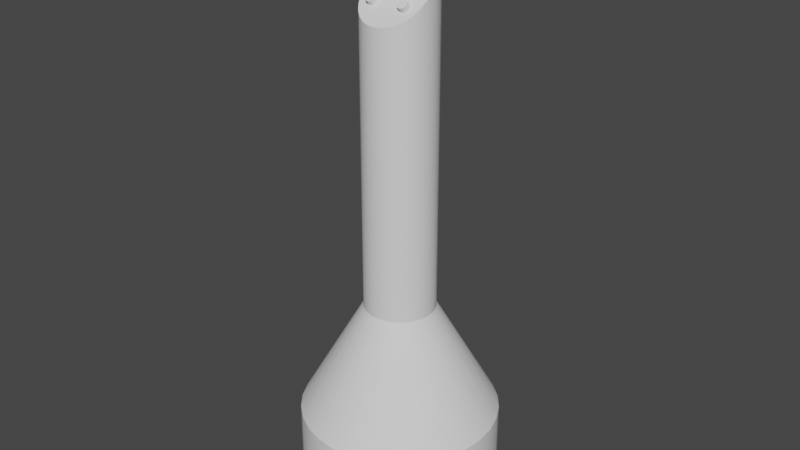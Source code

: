 # Source: korpus.blend  (saved by Blender 3.6.11; exported with 4.5.12 LTS)
import bpy
from mathutils import Matrix  # noqa: F401  (used for matrix-valued properties, if any)

bpy.ops.wm.read_factory_settings(use_empty=True)
scene = bpy.context.scene
scene.name = 'Scene'

# ---- collections
col_collection = bpy.data.collections.new('Collection'); scene.collection.children.link(col_collection)

# ---- node groups
ng_auto_smooth = bpy.data.node_groups.new('Auto Smooth', 'GeometryNodeTree')
_s = ng_auto_smooth.interface.new_socket(name='Geometry', in_out='OUTPUT', socket_type='NodeSocketGeometry')
_s = ng_auto_smooth.interface.new_socket(name='Geometry', in_out='INPUT', socket_type='NodeSocketGeometry')
_s = ng_auto_smooth.interface.new_socket(name='Angle', in_out='INPUT', socket_type='NodeSocketFloat')
_s.subtype = 'ANGLE'
_s.min_value = 0.0
_s.max_value = 3.142
ng_auto_smooth.is_modifier = True
_N = ng_auto_smooth.nodes; _L = ng_auto_smooth.links
n0 = _N.new('NodeGroupOutput'); n0.name = 'Group Output'; n0.location = (480, -100)
n1 = _N.new('NodeGroupInput'); n1.name = 'Group Input'; n1.location = (-420, -300)
n2 = _N.new('NodeGroupInput'); n2.name = 'Group Input.001'; n2.location = (-60, -100)
n3 = _N.new('GeometryNodeSetShadeSmooth'); n3.name = 'Set Shade Smooth'; n3.location = (120, -100)
n3.domain = 'EDGE'
n4 = _N.new('GeometryNodeSetShadeSmooth'); n4.name = 'Set Shade Smooth.001'; n4.location = (300, -100)
n5 = _N.new('GeometryNodeInputMeshEdgeAngle'); n5.name = 'Edge Angle'; n5.location = (-420, -220)
n6 = _N.new('GeometryNodeInputEdgeSmooth'); n6.name = 'Is Edge Smooth'; n6.location = (-60, -160)
n7 = _N.new('GeometryNodeInputShadeSmooth'); n7.name = 'Is Face Smooth'; n7.location = (-240, -340)
n8 = _N.new('FunctionNodeBooleanMath'); n8.name = 'Boolean Math'; n8.location = (-60, -220)
n9 = _N.new('FunctionNodeCompare'); n9.name = 'Compare'; n9.location = (-240, -180)
n9.operation = 'LESS_EQUAL'
_L.new(n5.outputs[0], n9.inputs[0])
_L.new(n4.outputs[0], n0.inputs[0])
_L.new(n1.outputs[1], n9.inputs[1])
_L.new(n9.outputs[0], n8.inputs[0])
_L.new(n7.outputs[0], n8.inputs[1])
_L.new(n2.outputs[0], n3.inputs[0])
_L.new(n6.outputs[0], n3.inputs[1])
_L.new(n3.outputs[0], n4.inputs[0])
_L.new(n8.outputs[0], n3.inputs[2])
n0.is_active_output = True

# ---- world
world_world = bpy.data.worlds.new('World'); scene.world = world_world
world_world.use_nodes = True; world_world.node_tree.nodes.clear()
_N = world_world.node_tree.nodes; _L = world_world.node_tree.links
n0 = _N.new('ShaderNodeOutputWorld'); n0.name = 'World Output'; n0.location = (300, 300)
n1 = _N.new('ShaderNodeBackground'); n1.name = 'Background'; n1.location = (10, 300)
n1.inputs[0].default_value = (0.05088, 0.05088, 0.05088, 1.0)
_L.new(n1.outputs[0], n0.inputs[0])
n0.is_active_output = True
world_world.color = (0.05088, 0.05088, 0.05088)
world_world.use_sun_shadow = False
world_world.sun_shadow_jitter_overblur = 0.0

# ---- meshes
me_circle = bpy.data.meshes.new('Circle')
me_circle.from_pydata([(0.0, 1.0, 0.0), (-0.7071, 0.7071, 0.0), (-0.9808, 0.1951, 0.0), (-0.7071, -0.7071, 0.0), (-0.5556, -0.8315, 0.0), (0.0, -1.0, 0.0), (0.5556, -0.8315, 0.0), (0.9808, -0.1951, 0.0), (1.0, 0.0, 0.0), (0.9239, 0.3827, 0.0), (0.8315, 0.5556, 0.0), (0.7071, 0.7071, 0.0), (0.0, 1.0, 0.8571), (-0.3827, 0.9239, 0.8571), (-0.5556, 0.8315, 0.8571), (-0.8315, 0.5556, 0.8571), (-0.8315, -0.5556, 0.8571), (-0.7071, -0.7071, 0.8571), (-0.3827, -0.9239, 0.8571), (-0.1951, -0.9808, 0.8571), (0.0, -1.0, 0.8571), (0.1951, -0.9808, 0.8571), (0.7071, -0.7071, 0.8571), (0.8315, -0.5556, 0.8571), (1.0, 0.0, 0.8571), (0.9239, 0.3827, 0.8571), (0.7071, 0.7071, 0.8571), (0.0, 0.3543, 2.008), (-0.06913, 0.3475, 2.008), (-0.1969, 0.2946, 2.008), (-0.2506, 0.2506, 2.008), (-0.2946, 0.1969, 2.008), (-0.3274, 0.1356, 2.008), (-0.3475, 0.06913, 2.008), (-0.3543, 7.701e-09, 2.008), (-0.2946, -0.1969, 2.008), (-0.1356, -0.3274, 2.008), (0.0, -0.3543, 2.008), (0.06913, -0.3475, 2.008), (0.1356, -0.3274, 2.008), (0.2506, -0.2506, 2.008), (0.3274, -0.1356, 2.008), (0.2946, 0.1969, 2.008), (0.1969, 0.2946, 2.008), (0.1356, 0.3274, 2.008), (0.06913, 0.3475, 2.008), (0.0, 0.3543, 5.714), (-0.06913, 0.3475, 5.697), (-0.1356, 0.3274, 5.651), (-0.2506, 0.2506, 5.5), (-0.3543, 7.701e-09, 5.138), (-0.1969, -0.2946, 4.876), (-0.06913, -0.3475, 4.843), (0.0, -0.3543, 4.839), (0.06913, -0.3475, 4.843), (0.1356, -0.3274, 4.855), (0.1969, -0.2946, 4.876), (0.2506, -0.2506, 4.906), (0.2946, -0.1969, 4.947), (0.3543, 7.701e-09, 5.138), (0.3274, 0.1356, 5.314), (0.1356, 0.3274, 5.651), (0.1951, 0.9808, 0.0), (0.3827, 0.9239, 0.0), (0.5556, 0.8315, 0.0), (0.9808, 0.1951, 0.0), (0.9239, -0.3827, 0.0), (0.8315, -0.5556, 0.0), (0.7071, -0.7071, 0.0), (0.3827, -0.9239, 0.0), (0.1951, -0.9808, 0.0), (-0.1951, -0.9808, 0.0), (-0.3827, -0.9239, 0.0), (-0.8315, -0.5556, 0.0), (-0.9239, -0.3827, 0.0), (-0.9808, -0.1951, 0.0), (-1.0, 0.0, 0.0), (-0.9239, 0.3827, 0.0), (-0.8315, 0.5556, 0.0), (-0.5556, 0.8315, 0.0), (-0.3827, 0.9239, 0.0), (-0.1951, 0.9808, 0.0), (0.1951, 0.9808, 0.8571), (0.3827, 0.9239, 0.8571), (0.5556, 0.8315, 0.8571), (0.8315, 0.5556, 0.8571), (0.9808, 0.1951, 0.8571), (0.9808, -0.1951, 0.8571), (0.9239, -0.3827, 0.8571), (0.5556, -0.8315, 0.8571), (0.3827, -0.9239, 0.8571), (-0.5556, -0.8315, 0.8571), (-0.9239, -0.3827, 0.8571), (-0.9808, -0.1951, 0.8571), (-1.0, 0.0, 0.8571), (-0.9808, 0.1951, 0.8571), (-0.9239, 0.3827, 0.8571), (-0.7071, 0.7071, 0.8571), (-0.1951, 0.9808, 0.8571), (0.2506, 0.2506, 2.008), (0.3274, 0.1356, 2.008), (0.3475, 0.06913, 2.008), (0.3543, 7.701e-09, 2.008), (0.3475, -0.06913, 2.008), (0.2946, -0.1969, 2.008), (0.1969, -0.2946, 2.008), (-0.06913, -0.3475, 2.008), (-0.1969, -0.2946, 2.008), (-0.2506, -0.2506, 2.008), (-0.3274, -0.1356, 2.008), (-0.3475, -0.06913, 2.008), (-0.1356, 0.3274, 2.008), (0.06913, 0.3475, 5.697), (0.1969, 0.2946, 5.583), (0.2506, 0.2506, 5.5), (0.2946, 0.1969, 5.408), (0.3475, 0.06913, 5.223), (0.3475, -0.06913, 5.063), (0.3274, -0.1356, 4.999), (-0.1356, -0.3274, 4.855), (-0.2506, -0.2506, 4.906), (-0.2946, -0.1969, 4.947), (-0.3274, -0.1356, 4.999), (-0.3475, -0.06913, 5.063), (-0.3475, 0.06913, 5.223), (-0.3274, 0.1356, 5.314), (-0.2946, 0.1969, 5.408), (-0.1969, 0.2946, 5.583)], [], [(69, 70, 21, 90), (78, 1, 97, 15), (6, 69, 90, 89), (77, 78, 15, 96), (68, 6, 89, 22), (2, 77, 96, 95), (67, 68, 22, 23), (76, 2, 95, 94), (66, 67, 23, 88), (7, 66, 88, 87), (8, 7, 87, 24), (73, 74, 92, 16), (65, 8, 24, 86), (3, 73, 16, 17), (9, 65, 86, 25), (4, 3, 17, 91), (10, 9, 25, 85), (72, 4, 91, 18), (11, 10, 85, 26), (71, 72, 18, 19), (80, 81, 98, 13), (64, 11, 26, 84), (5, 71, 19, 20), (79, 80, 13, 14), (70, 5, 20, 21), (1, 79, 14, 97), (25, 86, 101, 100), (91, 17, 108, 107), (85, 25, 100, 42), (18, 91, 107, 36), (98, 12, 27, 28), (26, 85, 42, 99), (19, 18, 36, 106), (13, 98, 28, 111), (84, 26, 99, 43), (20, 19, 106, 37), (14, 13, 111, 29), (83, 84, 43, 44), (21, 20, 37, 38), (97, 14, 29, 30), (82, 83, 44, 45), (90, 21, 38, 39), (15, 97, 30, 31), (12, 82, 45, 27), (89, 90, 39, 105), (96, 15, 31, 32), (22, 89, 105, 40), (95, 96, 32, 33), (23, 22, 40, 104), (94, 95, 33, 34), (88, 23, 104, 41), (93, 94, 34, 110), (87, 88, 41, 103), (24, 87, 103, 102), (16, 92, 109, 35), (86, 24, 102, 101), (17, 16, 35, 108), (43, 99, 114, 113), (37, 106, 52, 53), (29, 111, 48, 127), (44, 43, 113, 61), (38, 37, 53, 54), (30, 29, 127, 49), (45, 44, 61, 112), (39, 38, 54, 55), (31, 30, 49, 126), (27, 45, 112, 46), (105, 39, 55, 56), (32, 31, 126, 125), (40, 105, 56, 57), (33, 32, 125, 124), (104, 40, 57, 58), (34, 33, 124, 50), (41, 104, 58, 118), (110, 34, 50, 123), (103, 41, 118, 117), (102, 103, 117, 59), (35, 109, 122, 121), (101, 102, 59, 116), (108, 35, 121, 120), (100, 101, 116, 60), (107, 108, 120, 51), (42, 100, 60, 115), (36, 107, 51, 119), (28, 27, 46, 47), (99, 42, 115, 114), (106, 36, 119, 52), (111, 28, 47, 48), (0, 12, 98, 81), (75, 93, 92, 74), (76, 94, 93, 75), (62, 82, 12, 0), (63, 83, 82, 62), (64, 84, 83, 63), (93, 110, 109, 92), (110, 123, 122, 109), (112, 61, 47, 46), (61, 113, 48, 47), (113, 114, 127, 48), (114, 115, 49, 127), (115, 60, 126, 49), (60, 116, 125, 126), (116, 59, 124, 125), (59, 117, 50, 124), (117, 118, 123, 50), (118, 58, 122, 123), (58, 57, 121, 122), (57, 56, 120, 121), (56, 55, 51, 120), (55, 54, 119, 51), (54, 53, 52, 119)])
me_circle.polygons.foreach_set('use_smooth', [True] * 111)
_k = set([(12, 82), (12, 98), (13, 14), (13, 98), (14, 97), (15, 96), (15, 97), (16, 17), (16, 92), (17, 91), (18, 19), (18, 91), (19, 20), (20, 21), (21, 90), (22, 23), (22, 89), (23, 88), (24, 86), (24, 87), (25, 85), (25, 86), (26, 84), (26, 85), (27, 28), (27, 45), (28, 111), (29, 30), (29, 111), (30, 31), (31, 32), (32, 33), (33, 34), (34, 110), (35, 108), (35, 109), (36, 106), (36, 107), (37, 38), (37, 106), (38, 39), (39, 105), (40, 104), (40, 105), (41, 103), (41, 104), (42, 99), (42, 100), (43, 44), (43, 99), (44, 45), (82, 83), (83, 84), (87, 88), (89, 90), (92, 93), (93, 94), (94, 95), (95, 96), (100, 101), (101, 102), (102, 103), (107, 108), (109, 110)])
me_circle.attributes.new('sharp_edge', 'BOOLEAN', 'EDGE').data.foreach_set('value', [ (min(e.vertices), max(e.vertices)) in _k for e in me_circle.edges])
_uv = me_circle.uv_layers.new(name='UVMap')
_uv.uv.foreach_set('vector', [0.0, 0.0, 0.0, 0.0, 0.0, 0.0, 0.0, 0.0, 0.0, 0.0, 0.0, 0.0, 0.0, 0.0, 0.0, 0.0, 0.0, 0.0, 0.0, 0.0, 0.0, 0.0, 0.0, 0.0, 0.0, 0.0, 0.0, 0.0, 0.0, 0.0, 0.0, 0.0, 0.0, 0.0, 0.0, 0.0, 0.0, 0.0, 0.0, 0.0, 0.0, 0.0, 0.0, 0.0, 0.0, 0.0, 0.0, 0.0, 0.0, 0.0, 0.0, 0.0, 0.0, 0.0, 0.0, 0.0, 0.0, 0.0, 0.0, 0.0, 0.0, 0.0, 0.0, 0.0, 0.0, 0.0, 0.0, 0.0, 0.0, 0.0, 0.0, 0.0, 0.0, 0.0, 0.0, 0.0, 0.0, 0.0, 0.0, 0.0, 0.0, 0.0, 0.0, 0.0, 0.0, 0.0, 0.0, 0.0, 0.0, 0.0, 0.0, 0.0, 0.0, 0.0, 0.0, 0.0, 0.0, 0.0, 0.0, 0.0, 0.0, 0.0, 0.0, 0.0, 0.0, 0.0, 0.0, 0.0, 0.0, 0.0, 0.0, 0.0, 0.0, 0.0, 0.0, 0.0, 0.0, 0.0, 0.0, 0.0, 0.0, 0.0, 0.0, 0.0, 0.0, 0.0, 0.0, 0.0, 0.0, 0.0, 0.0, 0.0, 0.0, 0.0, 0.0, 0.0, 0.0, 0.0, 0.0, 0.0, 0.0, 0.0, 0.0, 0.0, 0.0, 0.0, 0.0, 0.0, 0.0, 0.0, 0.0, 0.0, 0.0, 0.0, 0.0, 0.0, 0.0, 0.0, 0.0, 0.0, 0.0, 0.0, 0.0, 0.0, 0.0, 0.0, 0.0, 0.0, 0.0, 0.0, 0.0, 0.0, 0.0, 0.0, 0.0, 0.0, 0.0, 0.0, 0.0, 0.0, 0.0, 0.0, 0.0, 0.0, 0.0, 0.0, 0.0, 0.0, 0.0, 0.0, 0.0, 0.0, 0.0, 0.0, 0.0, 0.0, 0.0, 0.0, 0.0, 0.0, 0.0, 0.0, 0.0, 0.0, 0.0, 0.0, 0.0, 0.0, 0.0, 0.0, 0.0, 0.0, 0.0, 0.0, 0.0, 0.0, 0.0, 0.0, 0.0, 0.0, 0.0, 0.0, 0.0, 0.0, 0.0, 0.0, 0.0, 0.0, 0.0, 0.0, 0.0, 0.0, 0.0, 0.0, 0.0, 0.0, 0.0, 0.0, 0.0, 0.0, 0.0, 0.0, 0.0, 0.0, 0.0, 0.0, 0.0, 0.0, 0.0, 0.0, 0.0, 0.0, 0.0, 0.0, 0.0, 0.0, 0.0, 0.0, 0.0, 0.0, 0.0, 0.0, 0.0, 0.0, 0.0, 0.0, 0.0, 0.0, 0.0, 0.0, 0.0, 0.0, 0.0, 0.0, 0.0, 0.0, 0.0, 0.0, 0.0, 0.0, 0.0, 0.0, 0.0, 0.0, 0.0, 0.0, 0.0, 0.0, 0.0, 0.0, 0.0, 0.0, 0.0, 0.0, 0.0, 0.0, 0.0, 0.0, 0.0, 0.0, 0.0, 0.0, 0.0, 0.0, 0.0, 0.0, 0.0, 0.0, 0.0, 0.0, 0.0, 0.0, 0.0, 0.0, 0.0, 0.0, 0.0, 0.0, 0.0, 0.0, 0.0, 0.0, 0.0, 0.0, 0.0, 0.0, 0.0, 0.0, 0.0, 0.0, 0.0, 0.0, 0.0, 0.0, 0.0, 0.0, 0.0, 0.0, 0.0, 0.0, 0.0, 0.0, 0.0, 0.0, 0.0, 0.0, 0.0, 0.0, 0.0, 0.0, 0.0, 0.0, 0.0, 0.0, 0.0, 0.0, 0.0, 0.0, 0.0, 0.0, 0.0, 0.0, 0.0, 0.0, 0.0, 0.0, 0.0, 0.0, 0.0, 0.0, 0.0, 0.0, 0.0, 0.0, 0.0, 0.0, 0.0, 0.0, 0.0, 0.0, 0.0, 0.0, 0.0, 0.0, 0.0, 0.0, 0.0, 0.0, 0.0, 0.0, 0.0, 0.0, 0.0, 0.0, 0.0, 0.0, 0.0, 0.0, 0.0, 0.0, 0.0, 0.0, 0.0, 0.0, 0.0, 0.0, 0.0, 0.0, 0.0, 0.0, 0.0, 0.0, 0.0, 0.0, 0.0, 0.0, 0.0, 0.0, 0.0, 0.0, 0.0, 0.0, 0.0, 0.0, 0.0, 0.0, 0.0, 0.0, 0.0, 0.0, 0.0, 0.0, 0.0, 0.0, 0.0, 0.0, 0.0, 0.0, 0.0, 0.0, 0.0, 0.0, 0.0, 0.0, 0.0, 0.0, 0.0, 0.0, 0.0, 0.0, 0.0, 0.0, 0.0, 0.0, 0.0, 0.0, 0.0, 0.0, 0.0, 0.0, 0.0, 0.0, 0.0, 0.0, 0.0, 0.0, 0.0, 0.0, 0.0, 0.0, 0.0, 0.0, 0.0, 0.0, 0.0, 0.0, 0.0, 0.0, 0.0, 0.0, 0.0, 0.0, 0.0, 0.0, 0.0, 0.0, 0.0, 0.0, 0.0, 0.0, 0.0, 0.0, 0.0, 0.0, 0.0, 0.0, 0.0, 0.0, 0.0, 0.0, 0.0, 0.0, 0.0, 0.0, 0.0, 0.0, 0.0, 0.0, 0.0, 0.0, 0.0, 0.0, 0.0, 0.0, 0.0, 0.0, 0.0, 0.0, 0.0, 0.0, 0.0, 0.0, 0.0, 0.0, 0.0, 0.0, 0.0, 0.0, 0.0, 0.0, 0.0, 0.0, 0.0, 0.0, 0.0, 0.0, 0.0, 0.0, 0.0, 0.0, 0.0, 0.0, 0.0, 0.0, 0.0, 0.0, 0.0, 0.0, 0.0, 0.0, 0.0, 0.0, 0.0, 0.0, 0.0, 0.0, 0.0, 0.0, 0.0, 0.0, 0.0, 0.0, 0.0, 0.0, 0.0, 0.0, 0.0, 0.0, 0.0, 0.0, 0.0, 0.0, 0.0, 0.0, 0.0, 0.0, 0.0, 0.0, 0.0, 0.0, 0.0, 0.0, 0.0, 0.0, 0.0, 0.0, 0.0, 0.0, 0.0, 0.0, 0.0, 0.0, 0.0, 0.0, 0.0, 0.0, 0.0, 0.0, 0.0, 0.0, 0.0, 0.0, 0.0, 0.0, 0.0, 0.0, 0.0, 0.0, 0.0, 0.0, 0.0, 0.0, 0.0, 0.0, 0.0, 0.0, 0.0, 0.0, 0.0, 0.0, 0.0, 0.0, 0.0, 0.0, 0.0, 0.0, 0.0, 0.0, 0.0, 0.0, 0.0, 0.0, 0.0, 0.0, 0.0, 0.0, 0.0, 0.0, 0.0, 0.0, 0.0, 0.0, 0.0, 0.0, 0.0, 0.0, 0.0, 0.0, 0.0, 0.0, 0.0, 0.0, 0.0, 0.0, 0.0, 0.0, 0.0, 0.0, 0.0, 0.0, 0.0, 0.0, 0.0, 0.0, 0.0, 0.0, 0.0, 0.0, 0.0, 0.0, 0.0, 0.0, 0.0, 0.0, 0.0, 0.0, 0.0, 0.0, 0.0, 0.0, 0.0, 0.0, 0.0, 0.0, 0.0, 0.0, 0.0, 0.0, 0.0, 0.0, 0.0, 0.0, 0.0, 0.0, 0.0, 0.0, 0.0, 0.0, 0.0, 0.0, 0.0, 0.0, 0.0, 0.0, 0.0, 0.0, 0.0, 0.0, 0.0, 0.0, 0.0, 0.0, 0.0, 0.0, 0.0, 0.0, 0.0, 0.0, 0.0, 0.0, 0.0, 0.0, 0.0, 0.0, 0.0, 0.0, 0.0, 0.0, 0.0, 0.0, 0.0, 0.0, 0.0, 0.0, 0.0, 0.0, 0.0, 0.0, 0.0, 0.0, 0.0, 0.0, 0.0, 0.0, 0.0, 0.0, 0.0, 0.0, 0.0, 0.0, 0.0, 0.0, 0.0, 0.0, 0.0, 0.0, 0.0, 0.0, 0.0, 0.0, 0.0, 0.0, 0.0, 0.0, 0.0, 0.0, 0.0, 0.0, 0.0, 0.0, 0.0, 0.0, 0.0, 0.0, 0.0, 0.0, 0.0, 0.0, 0.0, 0.0, 0.0, 0.0, 0.0, 0.0, 0.0, 0.0, 0.0, 0.0, 0.0, 0.0, 0.0, 0.0, 0.0, 0.0, 0.0, 0.0, 0.0, 0.0, 0.0, 0.0, 0.0, 0.0, 0.0, 0.0, 0.0, 0.0, 0.0, 0.0, 0.0, 0.0, 0.0, 0.0, 0.0, 0.0, 0.0, 0.0, 0.0, 0.0, 0.0, 0.0, 0.0, 0.0, 0.0, 0.0, 0.0, 0.0, 0.0, 0.0, 0.0, 0.0, 0.0, 0.0, 0.0, 0.0, 0.0, 0.0, 0.0, 0.0, 0.0, 0.0, 0.0, 0.0, 0.0, 0.0, 0.0, 0.0, 0.0, 0.0, 0.0, 0.0, 0.0, 0.0, 0.0, 0.0, 0.0, 0.0, 0.0, 0.0, 0.0, 0.0, 0.0, 0.0, 0.0, 0.0, 0.0, 0.0, 0.0, 0.0, 0.0, 0.0, 0.0, 0.0, 0.0, 0.0, 0.0, 0.0, 0.0, 0.0, 0.0, 0.0, 0.0, 0.0, 0.0, 0.0, 0.0, 0.0, 0.0, 0.0])
me_circle.update()
me_circle_001 = bpy.data.meshes.new('Circle.001')
me_circle_001.from_pydata([(-0.2434, -0.06341, 5.051), (0.2434, -0.06341, 5.051), (0.2434, 0.2079, 5.162), (0.2434, 0.09652, 5.434), (0.1735, -0.0817, 4.978), (0.1735, -0.1402, 5.055), (0.183, -0.08244, 4.977), (0.183, -0.141, 5.055), (0.1921, -0.08465, 4.976), (0.1921, -0.1432, 5.053), (0.2005, -0.08823, 4.973), (0.2005, -0.1468, 5.05), (0.2078, -0.09305, 4.969), (0.2078, -0.1516, 5.047), (0.2139, -0.09892, 4.965), (0.2139, -0.1575, 5.042), (0.2183, -0.1056, 4.96), (0.2183, -0.1642, 5.037), (0.2211, -0.1129, 4.954), (0.2211, -0.1714, 5.032), (0.222, -0.1204, 4.949), (0.222, -0.179, 5.026), (0.2211, -0.128, 4.943), (0.2211, -0.1865, 5.02), (0.2183, -0.1353, 4.937), (0.2183, -0.1938, 5.015), (0.2139, -0.142, 4.932), (0.2139, -0.2005, 5.01), (0.2078, -0.1478, 4.928), (0.2078, -0.2064, 5.005), (0.2005, -0.1527, 4.924), (0.2005, -0.2112, 5.002), (0.1921, -0.1562, 4.922), (0.1921, -0.2148, 4.999), (0.183, -0.1584, 4.92), (0.183, -0.217, 4.997), (0.1735, -0.1592, 4.919), (0.1735, -0.2177, 4.997), (0.164, -0.1584, 4.92), (0.164, -0.217, 4.997), (0.1549, -0.1562, 4.922), (0.1549, -0.2148, 4.999), (0.1465, -0.1527, 4.924), (0.1465, -0.2112, 5.002), (0.1391, -0.1478, 4.928), (0.1391, -0.2064, 5.005), (0.1331, -0.142, 4.932), (0.1331, -0.2005, 5.01), (0.1286, -0.1353, 4.937), (0.1286, -0.1938, 5.015), (0.1259, -0.128, 4.943), (0.1259, -0.1865, 5.02), (0.1249, -0.1204, 4.949), (0.1249, -0.179, 5.026), (0.1259, -0.1129, 4.954), (0.1259, -0.1714, 5.032), (0.1286, -0.1056, 4.96), (0.1286, -0.1642, 5.037), (0.1331, -0.09892, 4.965), (0.1331, -0.1575, 5.042), (0.1391, -0.09305, 4.969), (0.1391, -0.1516, 5.047), (0.1465, -0.08823, 4.973), (0.1465, -0.1468, 5.05), (0.1549, -0.08465, 4.976), (0.1549, -0.1432, 5.053), (0.164, -0.08244, 4.977), (0.164, -0.141, 5.055), (0.2434, -0.1748, 5.322), (-0.2434, -0.1748, 5.322), (-0.2434, 0.2079, 5.162), (-0.2434, 0.09652, 5.434), (-0.1735, -0.0817, 4.978), (-0.1735, -0.1402, 5.055), (-0.183, -0.08244, 4.977), (-0.183, -0.141, 5.055), (-0.1921, -0.08465, 4.976), (-0.1921, -0.1432, 5.053), (-0.2005, -0.08823, 4.973), (-0.2005, -0.1468, 5.05), (-0.2078, -0.09305, 4.969), (-0.2078, -0.1516, 5.047), (-0.2139, -0.09892, 4.965), (-0.2139, -0.1575, 5.042), (-0.2183, -0.1056, 4.96), (-0.2183, -0.1642, 5.037), (-0.2211, -0.1129, 4.954), (-0.2211, -0.1714, 5.032), (-0.222, -0.1204, 4.949), (-0.222, -0.179, 5.026), (-0.2211, -0.128, 4.943), (-0.2211, -0.1865, 5.02), (-0.2183, -0.1353, 4.937), (-0.2183, -0.1938, 5.015), (-0.2139, -0.142, 4.932), (-0.2139, -0.2005, 5.01), (-0.2078, -0.1478, 4.928), (-0.2078, -0.2064, 5.005), (-0.2005, -0.1527, 4.924), (-0.2005, -0.2112, 5.002), (-0.1921, -0.1562, 4.922), (-0.1921, -0.2148, 4.999), (-0.183, -0.1584, 4.92), (-0.183, -0.217, 4.997), (-0.1735, -0.1592, 4.919), (-0.1735, -0.2177, 4.997), (-0.164, -0.1584, 4.92), (-0.164, -0.217, 4.997), (-0.1549, -0.1562, 4.922), (-0.1549, -0.2148, 4.999), (-0.1465, -0.1527, 4.924), (-0.1465, -0.2112, 5.002), (-0.1391, -0.1478, 4.928), (-0.1391, -0.2064, 5.005), (-0.1331, -0.142, 4.932), (-0.1331, -0.2005, 5.01), (-0.1286, -0.1353, 4.937), (-0.1286, -0.1938, 5.015), (-0.1259, -0.128, 4.943), (-0.1259, -0.1865, 5.02), (-0.1249, -0.1204, 4.949), (-0.1249, -0.179, 5.026), (-0.1259, -0.1129, 4.954), (-0.1259, -0.1714, 5.032), (-0.1286, -0.1056, 4.96), (-0.1286, -0.1642, 5.037), (-0.1331, -0.09892, 4.965), (-0.1331, -0.1575, 5.042), (-0.1391, -0.09305, 4.969), (-0.1391, -0.1516, 5.047), (-0.1465, -0.08823, 4.973), (-0.1465, -0.1468, 5.05), (-0.1549, -0.08465, 4.976), (-0.1549, -0.1432, 5.053), (-0.164, -0.08244, 4.977), (-0.164, -0.141, 5.055)], [], [(0, 69, 71, 70), (70, 71, 3, 2), (2, 3, 68, 1), (1, 68, 69, 0), (70, 2, 1, 0), (3, 71, 69, 68), (4, 5, 7, 6), (6, 7, 9, 8), (8, 9, 11, 10), (10, 11, 13, 12), (12, 13, 15, 14), (14, 15, 17, 16), (16, 17, 19, 18), (18, 19, 21, 20), (20, 21, 23, 22), (22, 23, 25, 24), (24, 25, 27, 26), (26, 27, 29, 28), (28, 29, 31, 30), (30, 31, 33, 32), (32, 33, 35, 34), (34, 35, 37, 36), (36, 37, 39, 38), (38, 39, 41, 40), (40, 41, 43, 42), (42, 43, 45, 44), (44, 45, 47, 46), (46, 47, 49, 48), (48, 49, 51, 50), (50, 51, 53, 52), (52, 53, 55, 54), (54, 55, 57, 56), (56, 57, 59, 58), (58, 59, 61, 60), (60, 61, 63, 62), (62, 63, 65, 64), (7, 5, 67, 65, 63, 61, 59, 57, 55, 53, 51, 49, 47, 45, 43, 41, 39, 37, 35, 33, 31, 29, 27, 25, 23, 21, 19, 17, 15, 13, 11, 9), (64, 65, 67, 66), (66, 67, 5, 4), (4, 6, 8, 10, 12, 14, 16, 18, 20, 22, 24, 26, 28, 30, 32, 34, 36, 38, 40, 42, 44, 46, 48, 50, 52, 54, 56, 58, 60, 62, 64, 66), (72, 74, 75, 73), (74, 76, 77, 75), (76, 78, 79, 77), (78, 80, 81, 79), (80, 82, 83, 81), (82, 84, 85, 83), (84, 86, 87, 85), (86, 88, 89, 87), (88, 90, 91, 89), (90, 92, 93, 91), (92, 94, 95, 93), (94, 96, 97, 95), (96, 98, 99, 97), (98, 100, 101, 99), (100, 102, 103, 101), (102, 104, 105, 103), (104, 106, 107, 105), (106, 108, 109, 107), (108, 110, 111, 109), (110, 112, 113, 111), (112, 114, 115, 113), (114, 116, 117, 115), (116, 118, 119, 117), (118, 120, 121, 119), (120, 122, 123, 121), (122, 124, 125, 123), (124, 126, 127, 125), (126, 128, 129, 127), (128, 130, 131, 129), (130, 132, 133, 131), (75, 77, 79, 81, 83, 85, 87, 89, 91, 93, 95, 97, 99, 101, 103, 105, 107, 109, 111, 113, 115, 117, 119, 121, 123, 125, 127, 129, 131, 133, 135, 73), (132, 134, 135, 133), (134, 72, 73, 135), (72, 134, 132, 130, 128, 126, 124, 122, 120, 118, 116, 114, 112, 110, 108, 106, 104, 102, 100, 98, 96, 94, 92, 90, 88, 86, 84, 82, 80, 78, 76, 74)])
_uv = me_circle_001.uv_layers.new(name='UVMap')
_uv.uv.foreach_set('vector', [0.375, 0.0, 0.625, 0.0, 0.625, 0.25, 0.375, 0.25, 0.375, 0.25, 0.625, 0.25, 0.625, 0.5, 0.375, 0.5, 0.375, 0.5, 0.625, 0.5, 0.625, 0.75, 0.375, 0.75, 0.375, 0.75, 0.625, 0.75, 0.625, 1.0, 0.375, 1.0, 0.125, 0.5, 0.375, 0.5, 0.375, 0.75, 0.125, 0.75, 0.625, 0.5, 0.875, 0.5, 0.875, 0.75, 0.625, 0.75, 1.0, 0.5, 1.0, 1.0, 0.9688, 1.0, 0.9688, 0.5, 0.9688, 0.5, 0.9688, 1.0, 0.9375, 1.0, 0.9375, 0.5, 0.9375, 0.5, 0.9375, 1.0, 0.9062, 1.0, 0.9062, 0.5, 0.9062, 0.5, 0.9062, 1.0, 0.875, 1.0, 0.875, 0.5, 0.875, 0.5, 0.875, 1.0, 0.8438, 1.0, 0.8438, 0.5, 0.8438, 0.5, 0.8438, 1.0, 0.8125, 1.0, 0.8125, 0.5, 0.8125, 0.5, 0.8125, 1.0, 0.7812, 1.0, 0.7812, 0.5, 0.7812, 0.5, 0.7812, 1.0, 0.75, 1.0, 0.75, 0.5, 0.75, 0.5, 0.75, 1.0, 0.7188, 1.0, 0.7188, 0.5, 0.7188, 0.5, 0.7188, 1.0, 0.6875, 1.0, 0.6875, 0.5, 0.6875, 0.5, 0.6875, 1.0, 0.6562, 1.0, 0.6562, 0.5, 0.6562, 0.5, 0.6562, 1.0, 0.625, 1.0, 0.625, 0.5, 0.625, 0.5, 0.625, 1.0, 0.5938, 1.0, 0.5938, 0.5, 0.5938, 0.5, 0.5938, 1.0, 0.5625, 1.0, 0.5625, 0.5, 0.5625, 0.5, 0.5625, 1.0, 0.5312, 1.0, 0.5312, 0.5, 0.5312, 0.5, 0.5312, 1.0, 0.5, 1.0, 0.5, 0.5, 0.5, 0.5, 0.5, 1.0, 0.4688, 1.0, 0.4688, 0.5, 0.4688, 0.5, 0.4688, 1.0, 0.4375, 1.0, 0.4375, 0.5, 0.4375, 0.5, 0.4375, 1.0, 0.4062, 1.0, 0.4062, 0.5, 0.4062, 0.5, 0.4062, 1.0, 0.375, 1.0, 0.375, 0.5, 0.375, 0.5, 0.375, 1.0, 0.3438, 1.0, 0.3438, 0.5, 0.3438, 0.5, 0.3438, 1.0, 0.3125, 1.0, 0.3125, 0.5, 0.3125, 0.5, 0.3125, 1.0, 0.2812, 1.0, 0.2812, 0.5, 0.2812, 0.5, 0.2812, 1.0, 0.25, 1.0, 0.25, 0.5, 0.25, 0.5, 0.25, 1.0, 0.2188, 1.0, 0.2188, 0.5, 0.2188, 0.5, 0.2188, 1.0, 0.1875, 1.0, 0.1875, 0.5, 0.1875, 0.5, 0.1875, 1.0, 0.1562, 1.0, 0.1562, 0.5, 0.1562, 0.5, 0.1562, 1.0, 0.125, 1.0, 0.125, 0.5, 0.125, 0.5, 0.125, 1.0, 0.09375, 1.0, 0.09375, 0.5, 0.09375, 0.5, 0.09375, 1.0, 0.0625, 1.0, 0.0625, 0.5, 0.2968, 0.4854, 0.25, 0.49, 0.2032, 0.4854, 0.1582, 0.4717, 0.1167, 0.4496, 0.08029, 0.4197, 0.05045, 0.3833, 0.02827, 0.3418, 0.01461, 0.2968, 0.01, 0.25, 0.01461, 0.2032, 0.02827, 0.1582, 0.05045, 0.1167, 0.08029, 0.08029, 0.1167, 0.05045, 0.1582, 0.02827, 0.2032, 0.01461, 0.25, 0.01, 0.2968, 0.01461, 0.3418, 0.02827, 0.3833, 0.05045, 0.4197, 0.08029, 0.4496, 0.1167, 0.4717, 0.1582, 0.4854, 0.2032, 0.49, 0.25, 0.4854, 0.2968, 0.4717, 0.3418, 0.4496, 0.3833, 0.4197, 0.4197, 0.3833, 0.4496, 0.3418, 0.4717, 0.0625, 0.5, 0.0625, 1.0, 0.03125, 1.0, 0.03125, 0.5, 0.03125, 0.5, 0.03125, 1.0, 0.0, 1.0, 0.0, 0.5, 0.75, 0.49, 0.7968, 0.4854, 0.8418, 0.4717, 0.8833, 0.4496, 0.9197, 0.4197, 0.9496, 0.3833, 0.9717, 0.3418, 0.9854, 0.2968, 0.99, 0.25, 0.9854, 0.2032, 0.9717, 0.1582, 0.9496, 0.1167, 0.9197, 0.08029, 0.8833, 0.05045, 0.8418, 0.02827, 0.7968, 0.01461, 0.75, 0.01, 0.7032, 0.01461, 0.6582, 0.02827, 0.6167, 0.05045, 0.5803, 0.08029, 0.5504, 0.1167, 0.5283, 0.1582, 0.5146, 0.2032, 0.51, 0.25, 0.5146, 0.2968, 0.5283, 0.3418, 0.5504, 0.3833, 0.5803, 0.4197, 0.6167, 0.4496, 0.6582, 0.4717, 0.7032, 0.4854, 1.0, 0.5, 0.9688, 0.5, 0.9688, 1.0, 1.0, 1.0, 0.9688, 0.5, 0.9375, 0.5, 0.9375, 1.0, 0.9688, 1.0, 0.9375, 0.5, 0.9062, 0.5, 0.9062, 1.0, 0.9375, 1.0, 0.9062, 0.5, 0.875, 0.5, 0.875, 1.0, 0.9062, 1.0, 0.875, 0.5, 0.8438, 0.5, 0.8438, 1.0, 0.875, 1.0, 0.8438, 0.5, 0.8125, 0.5, 0.8125, 1.0, 0.8438, 1.0, 0.8125, 0.5, 0.7812, 0.5, 0.7812, 1.0, 0.8125, 1.0, 0.7812, 0.5, 0.75, 0.5, 0.75, 1.0, 0.7812, 1.0, 0.75, 0.5, 0.7188, 0.5, 0.7188, 1.0, 0.75, 1.0, 0.7188, 0.5, 0.6875, 0.5, 0.6875, 1.0, 0.7188, 1.0, 0.6875, 0.5, 0.6562, 0.5, 0.6562, 1.0, 0.6875, 1.0, 0.6562, 0.5, 0.625, 0.5, 0.625, 1.0, 0.6562, 1.0, 0.625, 0.5, 0.5938, 0.5, 0.5938, 1.0, 0.625, 1.0, 0.5938, 0.5, 0.5625, 0.5, 0.5625, 1.0, 0.5938, 1.0, 0.5625, 0.5, 0.5312, 0.5, 0.5312, 1.0, 0.5625, 1.0, 0.5312, 0.5, 0.5, 0.5, 0.5, 1.0, 0.5312, 1.0, 0.5, 0.5, 0.4688, 0.5, 0.4688, 1.0, 0.5, 1.0, 0.4688, 0.5, 0.4375, 0.5, 0.4375, 1.0, 0.4688, 1.0, 0.4375, 0.5, 0.4062, 0.5, 0.4062, 1.0, 0.4375, 1.0, 0.4062, 0.5, 0.375, 0.5, 0.375, 1.0, 0.4062, 1.0, 0.375, 0.5, 0.3438, 0.5, 0.3438, 1.0, 0.375, 1.0, 0.3438, 0.5, 0.3125, 0.5, 0.3125, 1.0, 0.3438, 1.0, 0.3125, 0.5, 0.2812, 0.5, 0.2812, 1.0, 0.3125, 1.0, 0.2812, 0.5, 0.25, 0.5, 0.25, 1.0, 0.2812, 1.0, 0.25, 0.5, 0.2188, 0.5, 0.2188, 1.0, 0.25, 1.0, 0.2188, 0.5, 0.1875, 0.5, 0.1875, 1.0, 0.2188, 1.0, 0.1875, 0.5, 0.1562, 0.5, 0.1562, 1.0, 0.1875, 1.0, 0.1562, 0.5, 0.125, 0.5, 0.125, 1.0, 0.1562, 1.0, 0.125, 0.5, 0.09375, 0.5, 0.09375, 1.0, 0.125, 1.0, 0.09375, 0.5, 0.0625, 0.5, 0.0625, 1.0, 0.09375, 1.0, 0.2968, 0.4854, 0.3418, 0.4717, 0.3833, 0.4496, 0.4197, 0.4197, 0.4496, 0.3833, 0.4717, 0.3418, 0.4854, 0.2968, 0.49, 0.25, 0.4854, 0.2032, 0.4717, 0.1582, 0.4496, 0.1167, 0.4197, 0.08029, 0.3833, 0.05045, 0.3418, 0.02827, 0.2968, 0.01461, 0.25, 0.01, 0.2032, 0.01461, 0.1582, 0.02827, 0.1167, 0.05045, 0.08029, 0.08029, 0.05045, 0.1167, 0.02827, 0.1582, 0.01461, 0.2032, 0.01, 0.25, 0.01461, 0.2968, 0.02827, 0.3418, 0.05045, 0.3833, 0.08029, 0.4197, 0.1167, 0.4496, 0.1582, 0.4717, 0.2032, 0.4854, 0.25, 0.49, 0.0625, 0.5, 0.03125, 0.5, 0.03125, 1.0, 0.0625, 1.0, 0.03125, 0.5, 0.0, 0.5, 0.0, 1.0, 0.03125, 1.0, 0.75, 0.49, 0.7032, 0.4854, 0.6582, 0.4717, 0.6167, 0.4496, 0.5803, 0.4197, 0.5504, 0.3833, 0.5283, 0.3418, 0.5146, 0.2968, 0.51, 0.25, 0.5146, 0.2032, 0.5283, 0.1582, 0.5504, 0.1167, 0.5803, 0.08029, 0.6167, 0.05045, 0.6582, 0.02827, 0.7032, 0.01461, 0.75, 0.01, 0.7968, 0.01461, 0.8418, 0.02827, 0.8833, 0.05045, 0.9197, 0.08029, 0.9496, 0.1167, 0.9717, 0.1582, 0.9854, 0.2032, 0.99, 0.25, 0.9854, 0.2968, 0.9717, 0.3418, 0.9496, 0.3833, 0.9197, 0.4197, 0.8833, 0.4496, 0.8418, 0.4717, 0.7968, 0.4854])
me_circle_001.update()

# ---- objects
ob_circle = bpy.data.objects.new('Circle', me_circle)
ob_circle_001 = bpy.data.objects.new('Circle.001', me_circle_001)

# ---- transforms, parenting, visibility, modifiers, constraints
ob_circle.location = (0.0, 0.0, 0.0)
_m = ob_circle.modifiers.new('Boolean', 'BOOLEAN')
_m.object = ob_circle_001
_m = ob_circle.modifiers.new('Auto Smooth', 'NODES')
_m.node_group = ng_auto_smooth
_gi = [s.identifier for s in ng_auto_smooth.interface.items_tree if s.item_type == 'SOCKET' and s.in_out == 'INPUT']
_m[_gi[1]] = 0.5236  # Angle
ob_circle_001.location = (0.0, 0.0, 0.0)
_m = ob_circle_001.modifiers.new('Auto Smooth', 'NODES')
_m.node_group = ng_auto_smooth
_gi = [s.identifier for s in ng_auto_smooth.interface.items_tree if s.item_type == 'SOCKET' and s.in_out == 'INPUT']
_m[_gi[1]] = 0.5236  # Angle

# ---- collection membership
col_collection.objects.link(ob_circle)
col_collection.objects.link(ob_circle_001)

# ---- scene / render settings (as saved in the file)
scene.frame_start = 1; scene.frame_end = 250; scene.frame_set(1)
scene.render.engine = 'BLENDER_EEVEE_NEXT'
scene.cycles.sampling_pattern = 'TABULATED_SOBOL'
scene.view_settings.view_transform = 'Filmic'
bpy.context.view_layer.update()

# ---- added for rendering (the .blend has no active camera and no usable light): camera, sun
cam_auto = bpy.data.cameras.new('AutoCamera')
cam_auto.lens = 50.0
cam_auto.sensor_width = 36.0
cam_auto.clip_end = 1000.0
ob_auto_camera = bpy.data.objects.new('AutoCamera', cam_auto)
scene.collection.objects.link(ob_auto_camera)
ob_auto_camera.location = (5.89858, -7.07829, 7.57562)
ob_auto_camera.rotation_euler = (1.09748, -7.21219e-08, 0.694738)
scene.camera = ob_auto_camera
light_auto_sun = bpy.data.lights.new('AutoSun', 'SUN')
light_auto_sun.energy = 3.0
light_auto_sun.angle = 0.0523599
ob_auto_sun = bpy.data.objects.new('AutoSun', light_auto_sun)
scene.collection.objects.link(ob_auto_sun)
ob_auto_sun.rotation_euler = (0.872665, 0.174533, 0.523599)
bpy.context.view_layer.update()
